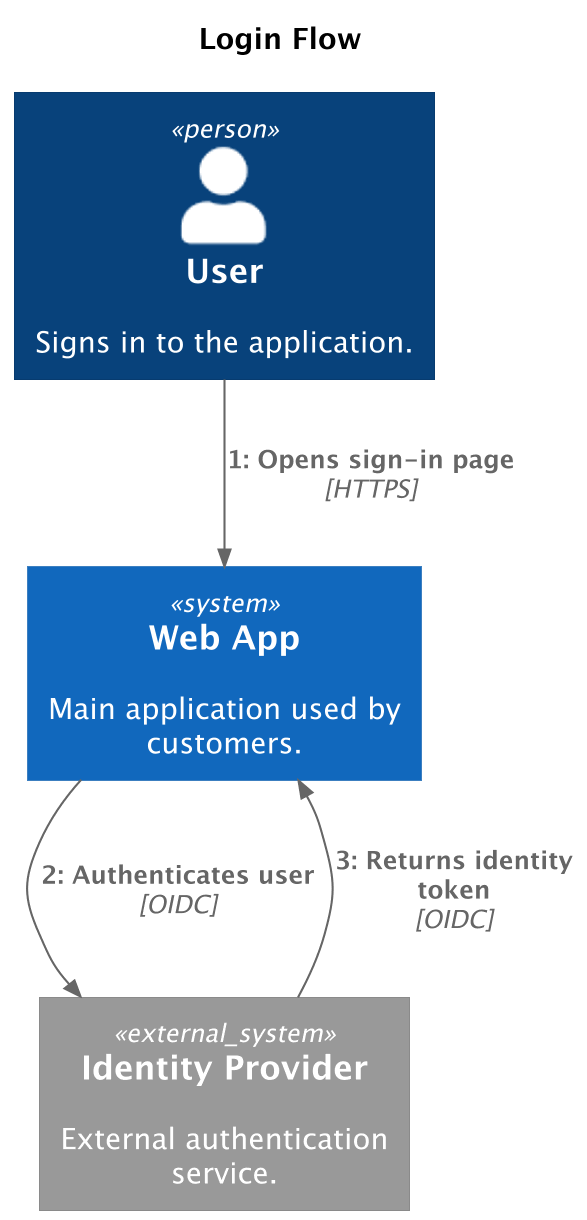

The diagram above was rendered by PlantUML. Its source (embedded in the PNG):
@startuml
' convert it with additional command line argument -DRELATIVE_INCLUDE="relative/absolute" to use locally
!if %variable_exists("RELATIVE_INCLUDE")
    !include %get_variable_value("RELATIVE_INCLUDE")/C4_Dynamic.puml
!else
    !include https://raw.githubusercontent.com/plantuml-stdlib/C4-PlantUML/master/C4_Dynamic.puml
!endif
skinparam dpi 200

title Login Flow

Person(user, "User", "Signs in to the application.", $tags="")

System(web_app, "Web App", "Main application used by customers.", $tags="")

System_Ext(idp, "Identity Provider", "External authentication service.", $tags="")

Rel(user, web_app, "Opens sign-in page", "HTTPS", $tags="")
Rel(web_app, idp, "Authenticates user", "OIDC", $tags="")
Rel(idp, web_app, "Returns identity token", "OIDC", $tags="")

@enduml